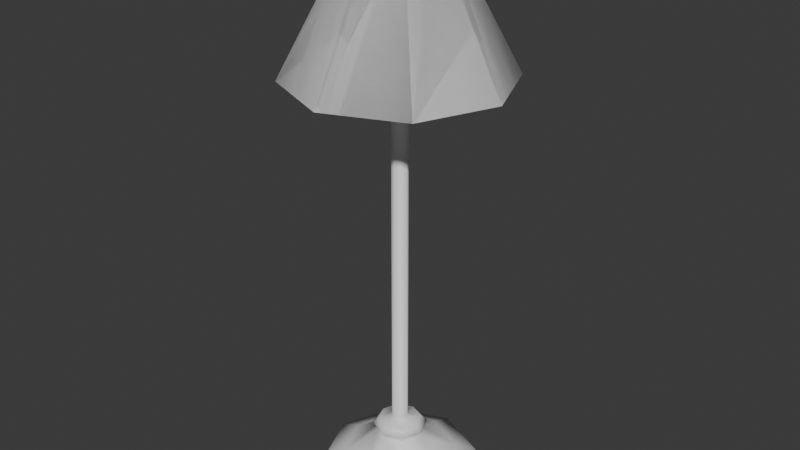 # Source: lamp.blend  (saved by Blender 4.5.88; exported with 4.5.12 LTS)
import bpy
from mathutils import Matrix  # noqa: F401  (used for matrix-valued properties, if any)

bpy.ops.wm.read_factory_settings(use_empty=True)
scene = bpy.context.scene
scene.name = 'Scene'

# ---- collections
col_collection = bpy.data.collections.new('Collection'); scene.collection.children.link(col_collection)

# ---- materials (node trees are filled in below, after node groups)
mat_stainedyellowmetal = bpy.data.materials.new('StainedYellowMetal')
mat_stainedyellowmetal.alpha_threshold = 0.0
mat_stainedyellowmetal.roughness = 0.5
mat_stainedyellowmetal.line_color = (0.0, 0.0, 0.0, 1.0)
mat_whitecloth = bpy.data.materials.new('WhiteCloth')

# ---- material node trees
mat_stainedyellowmetal.use_nodes = True; mat_stainedyellowmetal.node_tree.nodes.clear()
_N = mat_stainedyellowmetal.node_tree.nodes; _L = mat_stainedyellowmetal.node_tree.links
n0 = _N.new('ShaderNodeOutputMaterial'); n0.name = 'Material Output'; n0.location = (200, 100)
n1 = _N.new('ShaderNodeBsdfPrincipled'); n1.name = 'Principled BSDF'; n1.location = (-200, 100)
n1.inputs[3].default_value = 1.45
_L.new(n1.outputs[0], n0.inputs[0])
n0.is_active_output = True
mat_whitecloth.use_nodes = True; mat_whitecloth.node_tree.nodes.clear()
_N = mat_whitecloth.node_tree.nodes; _L = mat_whitecloth.node_tree.links
n0 = _N.new('ShaderNodeBsdfPrincipled'); n0.name = 'Principled BSDF'; n0.location = (-200, 100)
n1 = _N.new('ShaderNodeOutputMaterial'); n1.name = 'Material Output'; n1.location = (200, 100)
_L.new(n0.outputs[0], n1.inputs[0])
n1.is_active_output = True

# ---- world
world_world = bpy.data.worlds.new('World'); scene.world = world_world
world_world.use_nodes = True; world_world.node_tree.nodes.clear()
_N = world_world.node_tree.nodes; _L = world_world.node_tree.links
n0 = _N.new('ShaderNodeOutputWorld'); n0.name = 'World Output'; n0.location = (200, 100)
n1 = _N.new('ShaderNodeBackground'); n1.name = 'Background'; n1.location = (-200, 100)
n1.inputs[0].default_value = (0.05088, 0.05088, 0.05088, 1.0)
_L.new(n1.outputs[0], n0.inputs[0])
n0.is_active_output = True
world_world.color = (0.05088, 0.05088, 0.05088)
world_world.sun_shadow_jitter_overblur = 0.0

# ---- meshes
me_circle = bpy.data.meshes.new('Circle')
me_circle.from_pydata([(0.0, 1.0, 0.0), (-0.7071, 0.7071, 0.0), (-1.0, 0.0, 0.0), (-0.7071, -0.7071, 0.0), (0.0, -1.0, 0.0), (0.7071, -0.7071, 0.0), (1.0, 0.0, 0.0), (0.7071, 0.7071, 0.0), (0.0, 1.0, 0.153), (-0.7071, 0.7071, 0.153), (-1.0, 0.0, 0.153), (-0.7071, -0.7071, 0.153), (0.0, -1.0, 0.153), (0.7071, -0.7071, 0.153), (1.0, 0.0, 0.153), (0.7071, 0.7071, 0.153), (-1.926e-09, 0.7415, 0.2407), (-0.5243, 0.5243, 0.2407), (-0.7415, 0.0, 0.2407), (-0.5243, -0.5243, 0.2407), (-1.926e-09, -0.7415, 0.2407), (0.5243, -0.5243, 0.2407), (0.7415, 0.0, 0.2407), (0.5243, 0.5243, 0.2407), (-7.498e-10, 0.2887, 0.5715), (-0.2041, 0.2041, 0.5715), (-0.2887, 0.0, 0.5715), (-0.2041, -0.2041, 0.5715), (-7.498e-10, -0.2887, 0.5715), (0.2041, -0.2041, 0.5715), (0.2887, 0.0, 0.5715), (0.2041, 0.2041, 0.5715), (-2.351e-09, 0.2887, 0.6222), (-0.2041, 0.2041, 0.6222), (-0.2887, 0.0, 0.6222), (-0.2041, -0.2041, 0.6222), (-2.351e-09, -0.2887, 0.6222), (0.2041, -0.2041, 0.6222), (0.2887, 0.0, 0.6222), (0.2041, 0.2041, 0.6222), (-2.827e-09, 0.3471, 0.6855), (-0.2455, 0.2455, 0.6855), (-0.3471, 0.0, 0.6855), (-0.2455, -0.2455, 0.6855), (-2.827e-09, -0.3471, 0.6855), (0.2455, -0.2455, 0.6855), (0.3471, 0.0, 0.6855), (0.2455, 0.2455, 0.6855), (-2.164e-09, 0.2656, 0.7584), (-0.1878, 0.1878, 0.7584), (-0.2656, 0.0, 0.7584), (-0.1878, -0.1878, 0.7584), (-2.164e-09, -0.2656, 0.7584), (0.1878, -0.1878, 0.7584), (0.2656, 0.0, 0.7584), (0.1878, 0.1878, 0.7584), (-1.977e-09, 0.1011, 0.79), (-0.07151, 0.07151, 0.79), (-0.1011, 0.0, 0.79), (-0.07151, -0.07151, 0.79), (-1.977e-09, -0.1011, 0.79), (0.07151, -0.07151, 0.79), (0.1011, 0.0, 0.79), (0.07151, 0.07151, 0.79), (5.07e-07, 0.1011, 7.017), (-0.07151, 0.07151, 7.017), (-0.1011, 0.0, 7.017), (-0.07151, -0.07151, 7.017), (5.07e-07, -0.1011, 7.017), (0.07151, -0.07151, 7.017), (0.1011, 0.0, 7.017), (0.07151, 0.07151, 7.017), (5.084e-07, 0.4739, 7.026), (-0.3351, 0.3351, 7.026), (-0.4739, 0.0, 7.026), (-0.3351, -0.3351, 7.026), (5.084e-07, -0.4739, 7.026), (0.3351, -0.3351, 7.026), (0.4739, 0.0, 7.026), (0.3351, 0.3351, 7.026), (5.258e-07, 1.368, 5.351), (-0.967, 0.967, 5.351), (-1.368, 0.0, 5.351), (-0.967, -0.967, 5.351), (5.258e-07, -1.368, 5.351), (0.967, -0.967, 5.351), (1.368, 0.0, 5.351), (0.967, 0.967, 5.351), (4.992e-07, 0.0, 7.054), (5.084e-07, 0.4739, 7.026), (-0.3351, 0.3351, 7.026), (-0.4739, 0.0, 7.026), (-0.3351, -0.3351, 7.026), (5.084e-07, -0.4739, 7.026), (0.3351, -0.3351, 7.026), (0.4739, 0.0, 7.026), (0.3351, 0.3351, 7.026), (5.258e-07, 1.368, 5.351), (-0.967, 0.967, 5.351), (-1.368, 0.0, 5.351), (-0.967, -0.967, 5.351), (5.258e-07, -1.368, 5.351), (0.967, -0.967, 5.351), (1.368, 0.0, 5.351), (0.967, 0.967, 5.351), (4.992e-07, 0.0, 7.054)], [], [(7, 15, 14, 6), (5, 13, 12, 4), (3, 11, 10, 2), (1, 9, 8, 0), (0, 8, 15, 7), (6, 14, 13, 5), (4, 12, 11, 3), (2, 10, 9, 1), (8, 16, 23, 15), (21, 29, 28, 20), (14, 22, 21, 13), (12, 20, 19, 11), (10, 18, 17, 9), (15, 23, 22, 14), (13, 21, 20, 12), (11, 19, 18, 10), (9, 17, 16, 8), (28, 36, 35, 27), (19, 27, 26, 18), (17, 25, 24, 16), (16, 24, 31, 23), (22, 30, 29, 21), (20, 28, 27, 19), (18, 26, 25, 17), (23, 31, 30, 22), (32, 40, 47, 39), (26, 34, 33, 25), (31, 39, 38, 30), (29, 37, 36, 28), (27, 35, 34, 26), (25, 33, 32, 24), (24, 32, 39, 31), (30, 38, 37, 29), (45, 53, 52, 44), (38, 46, 45, 37), (36, 44, 43, 35), (34, 42, 41, 33), (39, 47, 46, 38), (37, 45, 44, 36), (35, 43, 42, 34), (33, 41, 40, 32), (55, 63, 62, 54), (43, 51, 50, 42), (41, 49, 48, 40), (40, 48, 55, 47), (46, 54, 53, 45), (44, 52, 51, 43), (42, 50, 49, 41), (47, 55, 54, 46), (62, 70, 69, 61), (53, 61, 60, 52), (51, 59, 58, 50), (49, 57, 56, 48), (48, 56, 63, 55), (54, 62, 61, 53), (52, 60, 59, 51), (50, 58, 57, 49), (79, 78, 86, 87), (60, 68, 67, 59), (58, 66, 65, 57), (63, 71, 70, 62), (61, 69, 68, 60), (59, 67, 66, 58), (57, 65, 64, 56), (56, 64, 71, 63), (77, 76, 84, 85), (75, 74, 82, 83), (73, 72, 80, 81), (72, 79, 87, 80), (78, 77, 85, 86), (76, 75, 83, 84), (74, 73, 81, 82), (74, 75, 88), (72, 73, 88), (79, 72, 88), (77, 78, 88), (75, 76, 88), (73, 74, 88), (78, 79, 88), (76, 77, 88), (96, 104, 103, 95), (94, 102, 101, 93), (92, 100, 99, 91), (90, 98, 97, 89), (89, 97, 104, 96), (95, 103, 102, 94), (93, 101, 100, 92), (91, 99, 98, 90), (91, 105, 92), (89, 105, 90), (96, 105, 89), (94, 105, 95), (92, 105, 93), (90, 105, 91), (95, 105, 96), (93, 105, 94)])
me_circle.polygons.foreach_set('use_smooth', [True] * 96)
me_circle.polygons.foreach_set('material_index', [0, 0, 0, 0, 0, 0, 0, 0, 0, 0, 0, 0, 0, 0, 0, 0, 0, 0, 0, 0, 0, 0, 0, 0, 0, 0, 0, 0, 0, 0, 0, 0, 0, 0, 0, 0, 0, 0, 0, 0, 0, 0, 0, 0, 0, 0, 0, 0, 0, 0, 0, 0, 0, 0, 0, 0, 0, 1, 0, 0, 0, 0, 0, 0, 0, 1, 1, 1, 1, 1, 1, 1, 1, 1, 1, 1, 1, 1, 1, 1, 1, 1, 1, 1, 1, 1, 1, 1, 1, 1, 1, 1, 1, 1, 1, 1])
_uv = me_circle.uv_layers.new(name='UVMap')
_uv.uv.foreach_set('vector', [0.03446, 0.04069, 0.04211, 0.04866, 0.01039, 0.09421, 9.722e-05, 0.08677, 0.2772, 0.08258, 0.2685, 0.0865, 0.2431, 0.05156, 0.25, 0.04511, 0.2136, 0.01857, 0.209, 0.02678, 0.1684, 0.01168, 0.1706, 0.002179, 0.1226, 9.722e-05, 0.1235, 0.01003, 0.07995, 0.02233, 0.07589, 0.01302, 0.07589, 0.01302, 0.07995, 0.02233, 0.04211, 0.04866, 0.03446, 0.04069, 0.292, 0.1328, 0.2819, 0.1358, 0.2685, 0.0865, 0.2772, 0.08258, 0.25, 0.04511, 0.2431, 0.05156, 0.209, 0.02678, 0.2136, 0.01857, 0.1706, 0.002179, 0.1684, 0.01168, 0.1235, 0.01003, 0.1226, 9.722e-05, 0.07995, 0.02233, 0.08787, 0.03823, 0.05493, 0.06044, 0.04211, 0.04866, 0.2526, 0.09371, 0.2104, 0.1155, 0.1962, 0.1009, 0.2315, 0.06348, 0.2819, 0.1358, 0.2611, 0.1338, 0.2526, 0.09371, 0.2685, 0.0865, 0.2431, 0.05156, 0.2315, 0.06348, 0.2018, 0.04058, 0.209, 0.02678, 0.1684, 0.01168, 0.1651, 0.02979, 0.126, 0.0275, 0.1235, 0.01003, 0.04211, 0.04866, 0.05493, 0.06044, 0.03246, 0.09915, 0.01039, 0.09421, 0.2685, 0.0865, 0.2526, 0.09371, 0.2315, 0.06348, 0.2431, 0.05156, 0.209, 0.02678, 0.2018, 0.04058, 0.1651, 0.02979, 0.1684, 0.01168, 0.1235, 0.01003, 0.126, 0.0275, 0.08787, 0.03823, 0.07995, 0.02233, 0.1962, 0.1009, 0.1935, 0.1043, 0.176, 0.09305, 0.1779, 0.0885, 0.2018, 0.04058, 0.1779, 0.0885, 0.1557, 0.08229, 0.1651, 0.02979, 0.126, 0.0275, 0.1328, 0.08206, 0.1111, 0.08746, 0.08787, 0.03823, 0.08787, 0.03823, 0.1111, 0.08746, 0.09084, 0.09729, 0.05493, 0.06044, 0.2611, 0.1338, 0.22, 0.131, 0.2104, 0.1155, 0.2526, 0.09371, 0.2315, 0.06348, 0.1962, 0.1009, 0.1779, 0.0885, 0.2018, 0.04058, 0.1651, 0.02979, 0.1557, 0.08229, 0.1328, 0.08206, 0.126, 0.0275, 0.05493, 0.06044, 0.09084, 0.09729, 0.07554, 0.1111, 0.03246, 0.09915, 0.1127, 0.09174, 0.1152, 0.09862, 0.09844, 0.1077, 0.09378, 0.1013, 0.1557, 0.08229, 0.1551, 0.08682, 0.1335, 0.08706, 0.1328, 0.08206, 0.09084, 0.09729, 0.09378, 0.1013, 0.07803, 0.1143, 0.07554, 0.1111, 0.2104, 0.1155, 0.207, 0.1183, 0.1935, 0.1043, 0.1962, 0.1009, 0.1779, 0.0885, 0.176, 0.09305, 0.1551, 0.08682, 0.1557, 0.08229, 0.1328, 0.08206, 0.1335, 0.08706, 0.1127, 0.09174, 0.1111, 0.08746, 0.1111, 0.08746, 0.1127, 0.09174, 0.09378, 0.1013, 0.09084, 0.09729, 0.22, 0.131, 0.2172, 0.1329, 0.207, 0.1183, 0.2104, 0.1155, 0.202, 0.1221, 0.1957, 0.1269, 0.1839, 0.117, 0.1893, 0.1098, 0.2172, 0.1329, 0.2127, 0.1388, 0.202, 0.1221, 0.207, 0.1183, 0.1935, 0.1043, 0.1893, 0.1098, 0.1728, 0.1004, 0.176, 0.09305, 0.1551, 0.08682, 0.1538, 0.09519, 0.1343, 0.09408, 0.1335, 0.08706, 0.09378, 0.1013, 0.09844, 0.1077, 0.08125, 0.1222, 0.07803, 0.1143, 0.207, 0.1183, 0.202, 0.1221, 0.1893, 0.1098, 0.1935, 0.1043, 0.176, 0.09305, 0.1728, 0.1004, 0.1538, 0.09519, 0.1551, 0.08682, 0.1335, 0.08706, 0.1343, 0.09408, 0.1152, 0.09862, 0.1127, 0.09174, 0.1035, 0.1145, 0.1135, 0.1311, 0.1051, 0.1355, 0.09028, 0.1281, 0.1728, 0.1004, 0.1694, 0.1084, 0.1524, 0.1047, 0.1538, 0.09519, 0.1343, 0.09408, 0.1352, 0.1031, 0.1185, 0.1075, 0.1152, 0.09862, 0.1152, 0.09862, 0.1185, 0.1075, 0.1035, 0.1145, 0.09844, 0.1077, 0.2127, 0.1388, 0.2039, 0.1419, 0.1957, 0.1269, 0.202, 0.1221, 0.1893, 0.1098, 0.1839, 0.117, 0.1694, 0.1084, 0.1728, 0.1004, 0.1538, 0.09519, 0.1524, 0.1047, 0.1352, 0.1031, 0.1343, 0.09408, 0.09844, 0.1077, 0.1035, 0.1145, 0.09028, 0.1281, 0.08125, 0.1222, 0.1894, 0.1455, 0.07689, 0.9999, 0.06745, 0.9987, 0.1827, 0.1397, 0.1957, 0.1269, 0.1827, 0.1397, 0.1718, 0.1358, 0.1839, 0.117, 0.1694, 0.1084, 0.1614, 0.1298, 0.1491, 0.1292, 0.1524, 0.1047, 0.1352, 0.1031, 0.137, 0.1265, 0.1252, 0.1298, 0.1185, 0.1075, 0.1185, 0.1075, 0.1252, 0.1298, 0.1135, 0.1311, 0.1035, 0.1145, 0.2039, 0.1419, 0.1894, 0.1455, 0.1827, 0.1397, 0.1957, 0.1269, 0.1839, 0.117, 0.1718, 0.1358, 0.1614, 0.1298, 0.1694, 0.1084, 0.1524, 0.1047, 0.1491, 0.1292, 0.137, 0.1265, 0.1352, 0.1031, 0.5445, 0.3217, 0.5842, 0.3042, 0.6531, 0.4982, 0.541, 0.5163, 0.1718, 0.1358, 0.058, 0.9974, 0.04855, 0.9962, 0.1614, 0.1298, 0.1491, 0.1292, 0.03909, 0.995, 0.02963, 0.9938, 0.137, 0.1265, 0.1135, 0.1311, 0.01072, 0.9915, 9.72e-05, 0.9902, 0.1051, 0.1355, 0.1827, 0.1397, 0.06745, 0.9987, 0.058, 0.9974, 0.1718, 0.1358, 0.1614, 0.1298, 0.04855, 0.9962, 0.03909, 0.995, 0.1491, 0.1292, 0.137, 0.1265, 0.02963, 0.9938, 0.02017, 0.9926, 0.1252, 0.1298, 0.1252, 0.1298, 0.02017, 0.9926, 0.01072, 0.9915, 0.1135, 0.1311, 0.5434, 0.205, 0.5078, 0.2106, 0.3975, 0.05121, 0.5196, 9.719e-05, 0.4846, 0.2343, 0.4759, 0.2639, 0.2922, 0.2771, 0.3176, 0.1505, 0.4845, 0.2941, 0.509, 0.3159, 0.4229, 0.4833, 0.3315, 0.3977, 0.509, 0.3159, 0.5445, 0.3217, 0.541, 0.5163, 0.4229, 0.4833, 0.582, 0.2211, 0.5434, 0.205, 0.5196, 9.719e-05, 0.6531, 0.01067, 0.5078, 0.2106, 0.4846, 0.2343, 0.3176, 0.1505, 0.3975, 0.05121, 0.4759, 0.2639, 0.4845, 0.2941, 0.3315, 0.3977, 0.2922, 0.2771, 0.4759, 0.2639, 0.4846, 0.2343, 0.5313, 0.2632, 0.509, 0.3159, 0.4845, 0.2941, 0.5313, 0.2632, 0.5445, 0.3217, 0.509, 0.3159, 0.5313, 0.2632, 0.5434, 0.205, 0.582, 0.2211, 0.5313, 0.2632, 0.4846, 0.2343, 0.5078, 0.2106, 0.5313, 0.2632, 0.4845, 0.2941, 0.4759, 0.2639, 0.5313, 0.2632, 0.5842, 0.3042, 0.5445, 0.3217, 0.5313, 0.2632, 0.5078, 0.2106, 0.5434, 0.205, 0.5313, 0.2632, 0.5445, 0.3217, 0.541, 0.5163, 0.6531, 0.4982, 0.5842, 0.3042, 0.5434, 0.205, 0.5196, 9.719e-05, 0.3975, 0.05121, 0.5078, 0.2106, 0.4846, 0.2343, 0.3176, 0.1505, 0.2922, 0.2771, 0.4759, 0.2639, 0.4845, 0.2941, 0.3315, 0.3977, 0.4229, 0.4833, 0.509, 0.3159, 0.509, 0.3159, 0.4229, 0.4833, 0.541, 0.5163, 0.5445, 0.3217, 0.582, 0.2211, 0.6531, 0.01067, 0.5196, 9.719e-05, 0.5434, 0.205, 0.5078, 0.2106, 0.3975, 0.05121, 0.3176, 0.1505, 0.4846, 0.2343, 0.4759, 0.2639, 0.2922, 0.2771, 0.3315, 0.3977, 0.4845, 0.2941, 0.4759, 0.2639, 0.5313, 0.2632, 0.4846, 0.2343, 0.509, 0.3159, 0.5313, 0.2632, 0.4845, 0.2941, 0.5445, 0.3217, 0.5313, 0.2632, 0.509, 0.3159, 0.5434, 0.205, 0.5313, 0.2632, 0.582, 0.2211, 0.4846, 0.2343, 0.5313, 0.2632, 0.5078, 0.2106, 0.4845, 0.2941, 0.5313, 0.2632, 0.4759, 0.2639, 0.5842, 0.3042, 0.5313, 0.2632, 0.5445, 0.3217, 0.5078, 0.2106, 0.5313, 0.2632, 0.5434, 0.205])
me_circle.materials.append(mat_stainedyellowmetal)
me_circle.materials.append(mat_whitecloth)
me_circle.update()

# ---- objects
ob_circle = bpy.data.objects.new('Circle', me_circle)

# ---- transforms, parenting, visibility, modifiers, constraints
ob_circle.location = (0.0, 0.0, 0.0)

# ---- collection membership
col_collection.objects.link(ob_circle)

# ---- scene / render settings (as saved in the file)
scene.frame_start = 1; scene.frame_end = 250; scene.frame_set(1)
scene.render.engine = 'BLENDER_EEVEE_NEXT'
bpy.context.view_layer.update()

# ---- added for rendering (the .blend has no active camera and no usable light): camera, sun
cam_auto = bpy.data.cameras.new('AutoCamera')
cam_auto.lens = 50.0
cam_auto.sensor_width = 36.0
cam_auto.clip_end = 1000.0
ob_auto_camera = bpy.data.objects.new('AutoCamera', cam_auto)
scene.collection.objects.link(ob_auto_camera)
ob_auto_camera.location = (7.44315, -8.93178, 9.48138)
ob_auto_camera.rotation_euler = (1.09748, -7.21219e-08, 0.694738)
scene.camera = ob_auto_camera
light_auto_sun = bpy.data.lights.new('AutoSun', 'SUN')
light_auto_sun.energy = 3.0
light_auto_sun.angle = 0.0523599
ob_auto_sun = bpy.data.objects.new('AutoSun', light_auto_sun)
scene.collection.objects.link(ob_auto_sun)
ob_auto_sun.rotation_euler = (0.872665, 0.174533, 0.523599)
bpy.context.view_layer.update()
